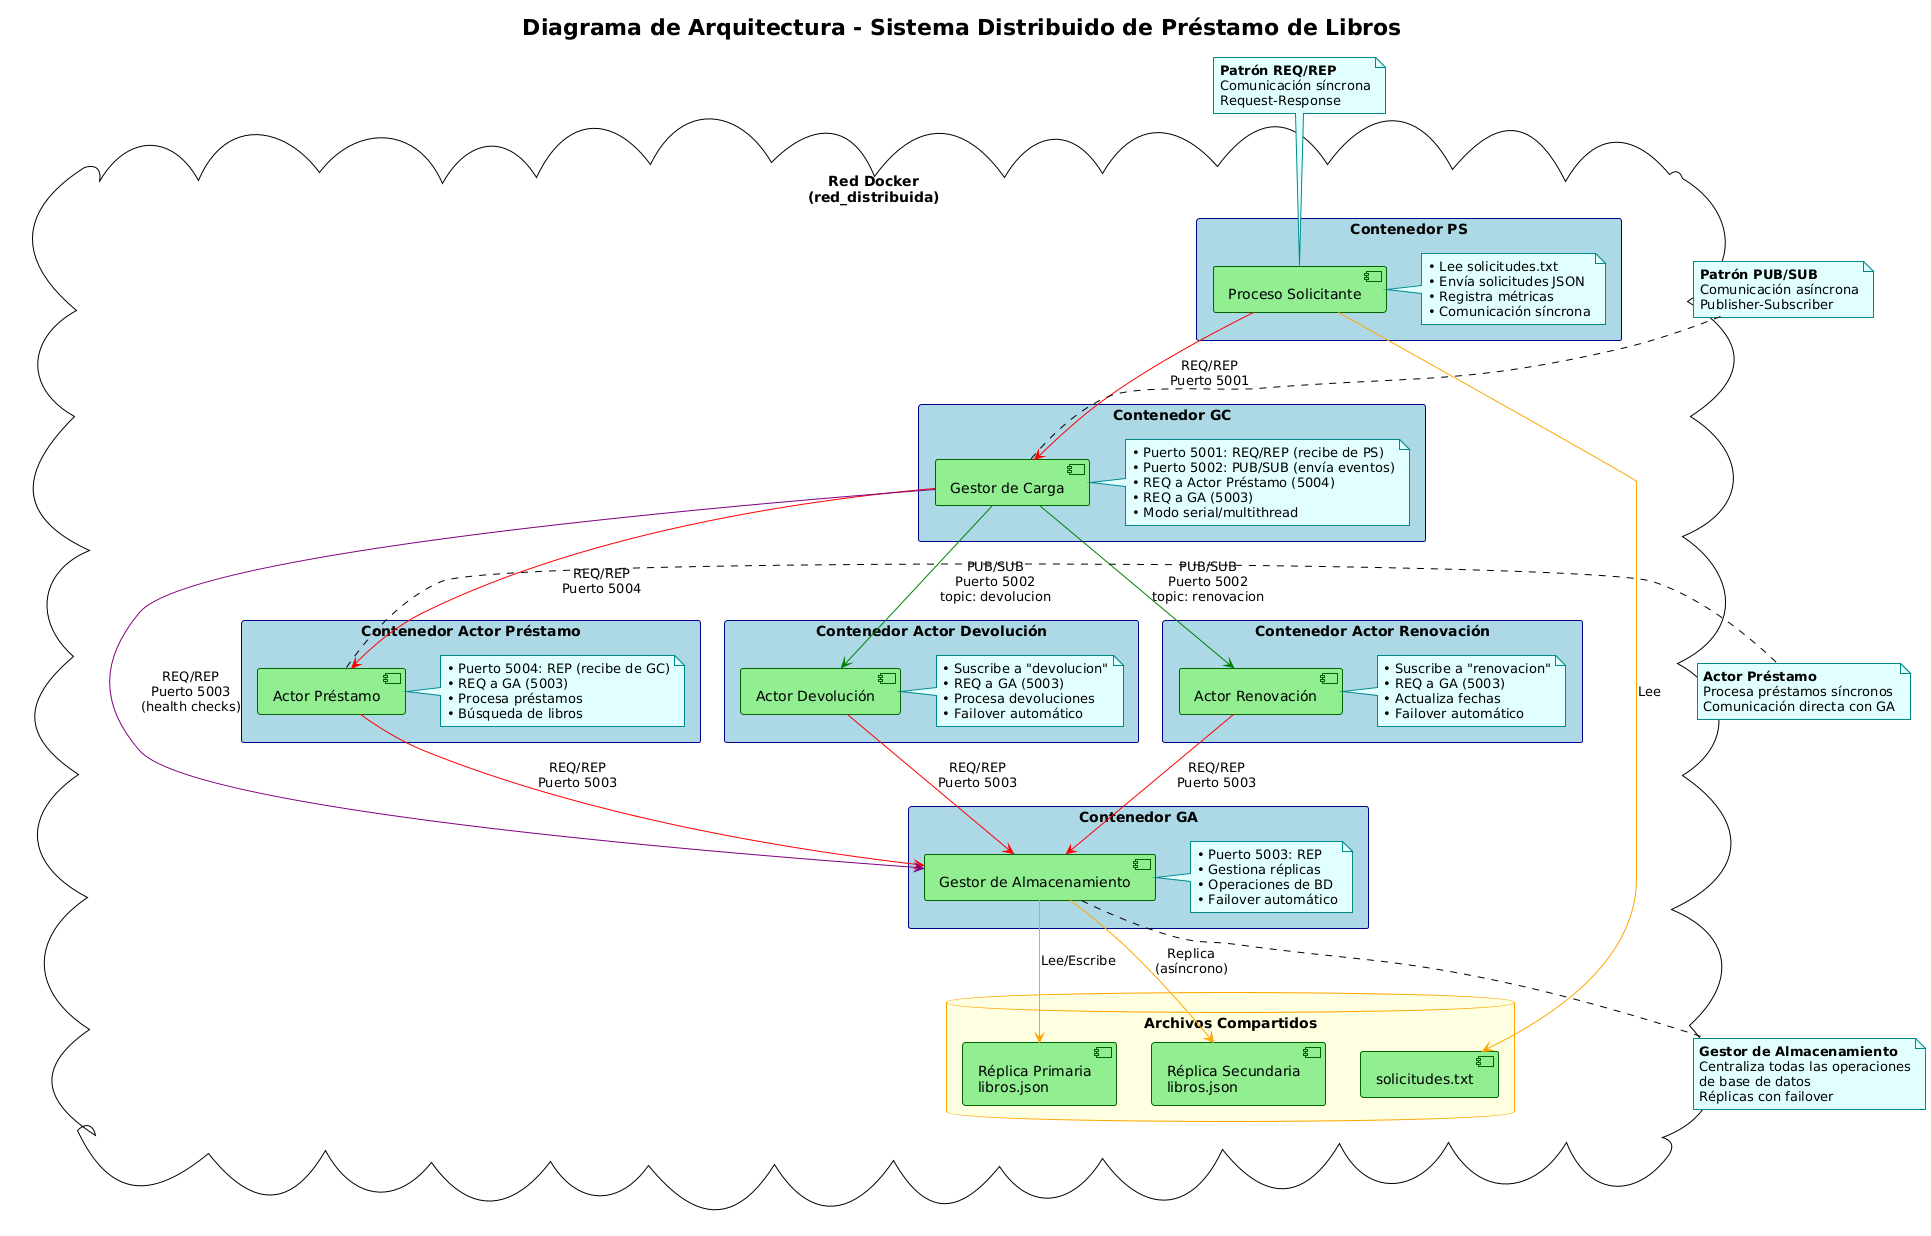

The diagram above was rendered by PlantUML. Its source (embedded in the PNG):
@startuml
!theme plain
title Diagrama de Arquitectura - Sistema Distribuido de Préstamo de Libros

skinparam rectangle {
  BackgroundColor LightBlue
  BorderColor DarkBlue
}

skinparam component {
  BackgroundColor LightGreen
  BorderColor DarkGreen
}

skinparam database {
  BackgroundColor LightYellow
  BorderColor Orange
}

skinparam note {
  BackgroundColor LightCyan
  BorderColor DarkCyan
}

' ========= Red Docker (contiene los contenedores) =========
cloud "Red Docker\n(red_distribuida)" as Network {

  ' === Contenedor GC ===
  rectangle "Contenedor GC" as GC {
    component "Gestor de Carga" as GC_Service
    note right of GC_Service
      • Puerto 5001: REQ/REP (recibe de PS)
      • Puerto 5002: PUB/SUB (envía eventos)
      • REQ a Actor Préstamo (5004)
      • REQ a GA (5003)
      • Modo serial/multithread
    end note
  }

  ' === Contenedor GA ===
  rectangle "Contenedor GA" as GA {
    component "Gestor de Almacenamiento" as GA_Service
    note right of GA_Service
      • Puerto 5003: REP
      • Gestiona réplicas
      • Operaciones de BD
      • Failover automático
    end note
  }

  ' === Contenedor PS ===
  rectangle "Contenedor PS" as PS {
    component "Proceso Solicitante" as PS_Service
    note right of PS_Service
      • Lee solicitudes.txt
      • Envía solicitudes JSON
      • Registra métricas
      • Comunicación síncrona
    end note
  }

  ' === Contenedor Actor Préstamo ===
  rectangle "Contenedor Actor Préstamo" as ActorPrest {
    component "Actor Préstamo" as ActorPrest_Service
    note right of ActorPrest_Service
      • Puerto 5004: REP (recibe de GC)
      • REQ a GA (5003)
      • Procesa préstamos
      • Búsqueda de libros
    end note
  }

  ' === Contenedor Actor Devolución ===
  rectangle "Contenedor Actor Devolución" as ActorDev {
    component "Actor Devolución" as ActorDev_Service
    note right of ActorDev_Service
      • Suscribe a "devolucion"
      • REQ a GA (5003)
      • Procesa devoluciones
      • Failover automático
    end note
  }

  ' === Contenedor Actor Renovación ===
  rectangle "Contenedor Actor Renovación" as ActorRen {
    component "Actor Renovación" as ActorRen_Service
    note right of ActorRen_Service
      • Suscribe a "renovacion"
      • REQ a GA (5003)
      • Actualiza fechas
      • Failover automático
    end note
  }

  ' === Archivos Compartidos (bind mount) ===
  database "Archivos Compartidos" as DB {
    component "Réplica Primaria\nlibros.json" as LibrosPrimary
    component "Réplica Secundaria\nlibros.json" as LibrosSecondary
    component "solicitudes.txt" as SolicitudesFile
  }

  ' === Comunicación REQ/REP (Síncrona) ===
  PS_Service -[#red]-> GC_Service : REQ/REP\nPuerto 5001
  GC_Service -[#red]-> ActorPrest_Service : REQ/REP\nPuerto 5004
  ActorPrest_Service -[#red]-> GA_Service : REQ/REP\nPuerto 5003
  ActorDev_Service -[#red]-> GA_Service : REQ/REP\nPuerto 5003
  ActorRen_Service -[#red]-> GA_Service : REQ/REP\nPuerto 5003
  GC_Service -[#purple]-> GA_Service : REQ/REP\nPuerto 5003\n(health checks)

  ' === Comunicación PUB/SUB (Asíncrona) ===
  GC_Service -[#green]-> ActorDev_Service : PUB/SUB\nPuerto 5002\ntopic: devolucion
  GC_Service -[#green]-> ActorRen_Service : PUB/SUB\nPuerto 5002\ntopic: renovacion

  ' === Acceso a archivos ===
  PS_Service -[#orange]-> SolicitudesFile : Lee
  GA_Service -[#orange]-> LibrosPrimary : Lee/Escribe
  GA_Service -[#orange]-> LibrosSecondary : Replica\n(asíncrono)
}

' === Notas explicativas fuera de la nube ===
note top of PS_Service
**Patrón REQ/REP**
Comunicación síncrona
Request-Response
end note

note top of GC_Service
**Patrón PUB/SUB**
Comunicación asíncrona
Publisher-Subscriber
end note

note bottom of GA_Service
**Gestor de Almacenamiento**
Centraliza todas las operaciones
de base de datos
Réplicas con failover
end note

note right of ActorPrest_Service
**Actor Préstamo**
Procesa préstamos síncronos
Comunicación directa con GA
end note
@enduml